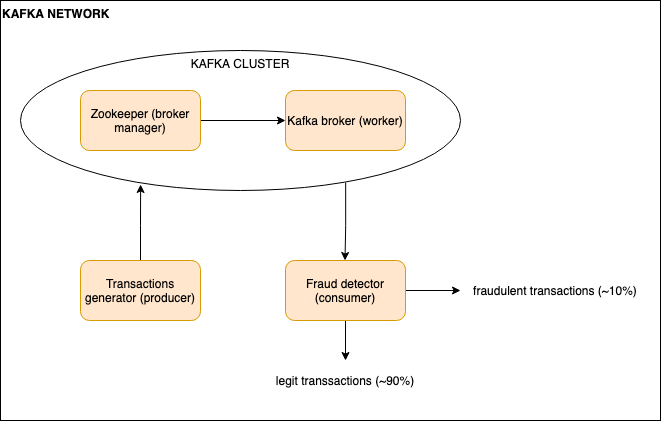

The diagram above was exported from draw.io. Its source (the exported page's mxGraphModel, read from the mxfile embedded in the PNG):
<mxGraphModel dx="786" dy="771" grid="1" gridSize="10" guides="1" tooltips="1" connect="1" arrows="1" fold="1" page="1" pageScale="1" pageWidth="850" pageHeight="1100" math="0" shadow="0">
  <root>
    <mxCell id="0" />
    <mxCell id="1" parent="0" />
    <mxCell id="dW_4Dg9c-baxSj-sytEW-19" value="KAFKA NETWORK" style="rounded=0;whiteSpace=wrap;html=1;align=left;verticalAlign=top;fontStyle=1" vertex="1" parent="1">
      <mxGeometry x="20" y="100" width="660" height="420" as="geometry" />
    </mxCell>
    <mxCell id="dW_4Dg9c-baxSj-sytEW-5" value="KAFKA CLUSTER" style="ellipse;whiteSpace=wrap;html=1;align=center;verticalAlign=top;" vertex="1" parent="1">
      <mxGeometry x="40" y="150" width="440" height="140" as="geometry" />
    </mxCell>
    <mxCell id="dW_4Dg9c-baxSj-sytEW-4" style="edgeStyle=orthogonalEdgeStyle;rounded=0;orthogonalLoop=1;jettySize=auto;html=1;exitX=1;exitY=0.5;exitDx=0;exitDy=0;entryX=0;entryY=0.5;entryDx=0;entryDy=0;" edge="1" parent="1" source="dW_4Dg9c-baxSj-sytEW-2" target="dW_4Dg9c-baxSj-sytEW-3">
      <mxGeometry relative="1" as="geometry" />
    </mxCell>
    <mxCell id="dW_4Dg9c-baxSj-sytEW-2" value="Zookeeper (broker manager)" style="rounded=1;whiteSpace=wrap;html=1;fillColor=#ffe6cc;strokeColor=#d79b00;" vertex="1" parent="1">
      <mxGeometry x="100" y="190" width="120" height="60" as="geometry" />
    </mxCell>
    <mxCell id="dW_4Dg9c-baxSj-sytEW-3" value="Kafka broker (worker)" style="rounded=1;whiteSpace=wrap;html=1;fillColor=#ffe6cc;strokeColor=#d79b00;" vertex="1" parent="1">
      <mxGeometry x="305" y="190" width="120" height="60" as="geometry" />
    </mxCell>
    <mxCell id="dW_4Dg9c-baxSj-sytEW-10" style="edgeStyle=orthogonalEdgeStyle;rounded=0;orthogonalLoop=1;jettySize=auto;html=1;exitX=0.5;exitY=0;exitDx=0;exitDy=0;entryX=0.273;entryY=0.957;entryDx=0;entryDy=0;entryPerimeter=0;" edge="1" parent="1" source="dW_4Dg9c-baxSj-sytEW-7" target="dW_4Dg9c-baxSj-sytEW-5">
      <mxGeometry relative="1" as="geometry" />
    </mxCell>
    <mxCell id="dW_4Dg9c-baxSj-sytEW-7" value="Transactions generator (producer)" style="rounded=1;whiteSpace=wrap;html=1;fillColor=#ffe6cc;strokeColor=#d79b00;" vertex="1" parent="1">
      <mxGeometry x="100" y="360" width="120" height="60" as="geometry" />
    </mxCell>
    <mxCell id="dW_4Dg9c-baxSj-sytEW-15" style="edgeStyle=orthogonalEdgeStyle;rounded=0;orthogonalLoop=1;jettySize=auto;html=1;exitX=1;exitY=0.5;exitDx=0;exitDy=0;" edge="1" parent="1" source="dW_4Dg9c-baxSj-sytEW-8">
      <mxGeometry relative="1" as="geometry">
        <mxPoint x="480" y="390" as="targetPoint" />
      </mxGeometry>
    </mxCell>
    <mxCell id="dW_4Dg9c-baxSj-sytEW-18" style="edgeStyle=orthogonalEdgeStyle;rounded=0;orthogonalLoop=1;jettySize=auto;html=1;exitX=0.5;exitY=1;exitDx=0;exitDy=0;" edge="1" parent="1" source="dW_4Dg9c-baxSj-sytEW-8">
      <mxGeometry relative="1" as="geometry">
        <mxPoint x="365" y="460" as="targetPoint" />
      </mxGeometry>
    </mxCell>
    <mxCell id="dW_4Dg9c-baxSj-sytEW-8" value="Fraud detector (consumer)" style="rounded=1;whiteSpace=wrap;html=1;fillColor=#ffe6cc;strokeColor=#d79b00;" vertex="1" parent="1">
      <mxGeometry x="305" y="360" width="120" height="60" as="geometry" />
    </mxCell>
    <mxCell id="dW_4Dg9c-baxSj-sytEW-13" style="edgeStyle=orthogonalEdgeStyle;rounded=0;orthogonalLoop=1;jettySize=auto;html=1;exitX=0.739;exitY=0.943;exitDx=0;exitDy=0;exitPerimeter=0;" edge="1" parent="1" source="dW_4Dg9c-baxSj-sytEW-5">
      <mxGeometry relative="1" as="geometry">
        <mxPoint x="364.5" y="296.02" as="sourcePoint" />
        <mxPoint x="364.5" y="360" as="targetPoint" />
      </mxGeometry>
    </mxCell>
    <mxCell id="dW_4Dg9c-baxSj-sytEW-16" value="legit transsactions (~90%)" style="text;html=1;strokeColor=none;fillColor=none;align=center;verticalAlign=middle;whiteSpace=wrap;rounded=0;" vertex="1" parent="1">
      <mxGeometry x="285" y="470" width="160" height="20" as="geometry" />
    </mxCell>
    <mxCell id="dW_4Dg9c-baxSj-sytEW-17" value="fraudulent transactions (~10%)" style="text;html=1;strokeColor=none;fillColor=none;align=center;verticalAlign=middle;whiteSpace=wrap;rounded=0;" vertex="1" parent="1">
      <mxGeometry x="480" y="380" width="190" height="20" as="geometry" />
    </mxCell>
  </root>
</mxGraphModel>